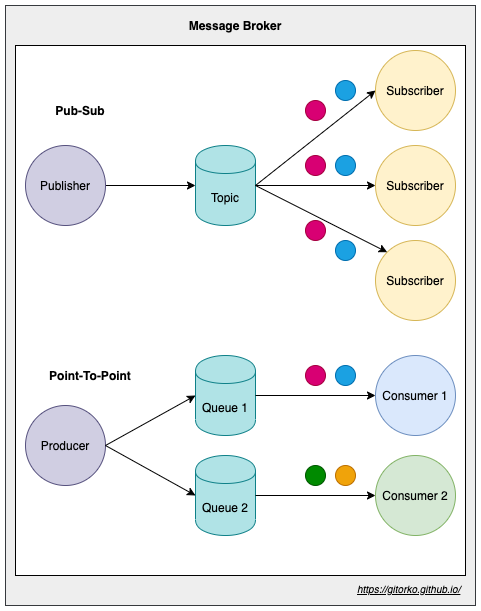

The diagram above was exported from draw.io. Its source (the exported page's mxGraphModel, read from the mxfile embedded in the PNG):
<mxGraphModel dx="1106" dy="852" grid="1" gridSize="10" guides="1" tooltips="1" connect="1" arrows="1" fold="1" page="1" pageScale="1" pageWidth="500" pageHeight="1200" math="0" shadow="0">
  <root>
    <mxCell id="0" />
    <mxCell id="1" parent="0" />
    <mxCell id="HzXYD27dp8x27XDzugOE-41" value="" style="rounded=0;whiteSpace=wrap;html=1;fillColor=#eeeeee;strokeColor=#36393d;" parent="1" vertex="1">
      <mxGeometry x="10" y="50" width="470" height="600" as="geometry" />
    </mxCell>
    <mxCell id="HzXYD27dp8x27XDzugOE-38" value="" style="rounded=0;whiteSpace=wrap;html=1;" parent="1" vertex="1">
      <mxGeometry x="20" y="90" width="450" height="530" as="geometry" />
    </mxCell>
    <mxCell id="HzXYD27dp8x27XDzugOE-3" style="edgeStyle=orthogonalEdgeStyle;rounded=0;orthogonalLoop=1;jettySize=auto;html=1;entryX=0;entryY=0.5;entryDx=0;entryDy=0;" parent="1" source="HzXYD27dp8x27XDzugOE-1" target="HzXYD27dp8x27XDzugOE-2" edge="1">
      <mxGeometry relative="1" as="geometry" />
    </mxCell>
    <mxCell id="HzXYD27dp8x27XDzugOE-1" value="Publisher" style="ellipse;whiteSpace=wrap;html=1;aspect=fixed;fillColor=#d0cee2;strokeColor=#56517e;" parent="1" vertex="1">
      <mxGeometry x="30" y="190" width="80" height="80" as="geometry" />
    </mxCell>
    <mxCell id="HzXYD27dp8x27XDzugOE-2" value="Topic" style="shape=cylinder;whiteSpace=wrap;html=1;boundedLbl=1;backgroundOutline=1;fillColor=#b0e3e6;strokeColor=#0e8088;" parent="1" vertex="1">
      <mxGeometry x="200" y="190" width="60" height="80" as="geometry" />
    </mxCell>
    <mxCell id="HzXYD27dp8x27XDzugOE-4" value="Subscriber" style="ellipse;whiteSpace=wrap;html=1;aspect=fixed;fillColor=#fff2cc;strokeColor=#d6b656;" parent="1" vertex="1">
      <mxGeometry x="380" y="95" width="80" height="80" as="geometry" />
    </mxCell>
    <mxCell id="HzXYD27dp8x27XDzugOE-5" value="Subscriber" style="ellipse;whiteSpace=wrap;html=1;aspect=fixed;fillColor=#fff2cc;strokeColor=#d6b656;" parent="1" vertex="1">
      <mxGeometry x="380" y="190" width="80" height="80" as="geometry" />
    </mxCell>
    <mxCell id="HzXYD27dp8x27XDzugOE-6" value="Subscriber" style="ellipse;whiteSpace=wrap;html=1;aspect=fixed;fillColor=#fff2cc;strokeColor=#d6b656;" parent="1" vertex="1">
      <mxGeometry x="380" y="285" width="80" height="80" as="geometry" />
    </mxCell>
    <mxCell id="HzXYD27dp8x27XDzugOE-7" value="" style="endArrow=classic;html=1;exitX=1;exitY=0.5;exitDx=0;exitDy=0;entryX=0;entryY=0;entryDx=0;entryDy=0;" parent="1" source="HzXYD27dp8x27XDzugOE-2" target="HzXYD27dp8x27XDzugOE-6" edge="1">
      <mxGeometry width="50" height="50" relative="1" as="geometry">
        <mxPoint x="330" y="340" as="sourcePoint" />
        <mxPoint x="380" y="290" as="targetPoint" />
      </mxGeometry>
    </mxCell>
    <mxCell id="HzXYD27dp8x27XDzugOE-8" value="" style="endArrow=classic;html=1;exitX=1;exitY=0.5;exitDx=0;exitDy=0;entryX=0;entryY=0.5;entryDx=0;entryDy=0;" parent="1" source="HzXYD27dp8x27XDzugOE-2" target="HzXYD27dp8x27XDzugOE-5" edge="1">
      <mxGeometry width="50" height="50" relative="1" as="geometry">
        <mxPoint x="300" y="240" as="sourcePoint" />
        <mxPoint x="401.71572875253787" y="306.71572875253787" as="targetPoint" />
      </mxGeometry>
    </mxCell>
    <mxCell id="HzXYD27dp8x27XDzugOE-9" value="" style="endArrow=classic;html=1;entryX=0;entryY=0.5;entryDx=0;entryDy=0;exitX=1;exitY=0.5;exitDx=0;exitDy=0;" parent="1" source="HzXYD27dp8x27XDzugOE-2" target="HzXYD27dp8x27XDzugOE-4" edge="1">
      <mxGeometry width="50" height="50" relative="1" as="geometry">
        <mxPoint x="290" y="230" as="sourcePoint" />
        <mxPoint x="411.71572875253787" y="316.71572875253787" as="targetPoint" />
      </mxGeometry>
    </mxCell>
    <mxCell id="HzXYD27dp8x27XDzugOE-10" value="" style="ellipse;whiteSpace=wrap;html=1;aspect=fixed;fillColor=#1ba1e2;strokeColor=#006EAF;fontColor=#ffffff;" parent="1" vertex="1">
      <mxGeometry x="340" y="200" width="20" height="20" as="geometry" />
    </mxCell>
    <mxCell id="HzXYD27dp8x27XDzugOE-11" value="" style="ellipse;whiteSpace=wrap;html=1;aspect=fixed;fillColor=#1ba1e2;strokeColor=#006EAF;fontColor=#ffffff;" parent="1" vertex="1">
      <mxGeometry x="340" y="285" width="20" height="20" as="geometry" />
    </mxCell>
    <mxCell id="HzXYD27dp8x27XDzugOE-13" value="" style="ellipse;whiteSpace=wrap;html=1;aspect=fixed;fillColor=#1ba1e2;strokeColor=#006EAF;fontColor=#ffffff;" parent="1" vertex="1">
      <mxGeometry x="340" y="125" width="20" height="20" as="geometry" />
    </mxCell>
    <mxCell id="HzXYD27dp8x27XDzugOE-15" value="Producer" style="ellipse;whiteSpace=wrap;html=1;aspect=fixed;fillColor=#d0cee2;strokeColor=#56517e;" parent="1" vertex="1">
      <mxGeometry x="30" y="450" width="80" height="80" as="geometry" />
    </mxCell>
    <mxCell id="HzXYD27dp8x27XDzugOE-16" value="Queue 1" style="shape=cylinder;whiteSpace=wrap;html=1;boundedLbl=1;backgroundOutline=1;fillColor=#b0e3e6;strokeColor=#0e8088;" parent="1" vertex="1">
      <mxGeometry x="200" y="400" width="60" height="80" as="geometry" />
    </mxCell>
    <mxCell id="HzXYD27dp8x27XDzugOE-18" value="Consumer 1" style="ellipse;whiteSpace=wrap;html=1;aspect=fixed;fillColor=#dae8fc;strokeColor=#6c8ebf;" parent="1" vertex="1">
      <mxGeometry x="380" y="400" width="80" height="80" as="geometry" />
    </mxCell>
    <mxCell id="HzXYD27dp8x27XDzugOE-21" value="" style="endArrow=classic;html=1;exitX=1;exitY=0.5;exitDx=0;exitDy=0;entryX=0;entryY=0.5;entryDx=0;entryDy=0;" parent="1" source="HzXYD27dp8x27XDzugOE-16" target="HzXYD27dp8x27XDzugOE-18" edge="1">
      <mxGeometry width="50" height="50" relative="1" as="geometry">
        <mxPoint x="300" y="450" as="sourcePoint" />
        <mxPoint x="401.71572875253787" y="516.7157287525379" as="targetPoint" />
      </mxGeometry>
    </mxCell>
    <mxCell id="HzXYD27dp8x27XDzugOE-23" value="" style="ellipse;whiteSpace=wrap;html=1;aspect=fixed;fillColor=#1ba1e2;strokeColor=#006EAF;fontColor=#ffffff;" parent="1" vertex="1">
      <mxGeometry x="340" y="410" width="20" height="20" as="geometry" />
    </mxCell>
    <mxCell id="HzXYD27dp8x27XDzugOE-26" value="" style="ellipse;whiteSpace=wrap;html=1;aspect=fixed;fillColor=#d80073;strokeColor=#A50040;fontColor=#ffffff;" parent="1" vertex="1">
      <mxGeometry x="310" y="265" width="20" height="20" as="geometry" />
    </mxCell>
    <mxCell id="HzXYD27dp8x27XDzugOE-27" value="" style="ellipse;whiteSpace=wrap;html=1;aspect=fixed;fillColor=#d80073;strokeColor=#A50040;fontColor=#ffffff;" parent="1" vertex="1">
      <mxGeometry x="310" y="200" width="20" height="20" as="geometry" />
    </mxCell>
    <mxCell id="HzXYD27dp8x27XDzugOE-28" value="" style="ellipse;whiteSpace=wrap;html=1;aspect=fixed;fillColor=#d80073;strokeColor=#A50040;fontColor=#ffffff;" parent="1" vertex="1">
      <mxGeometry x="310" y="145" width="20" height="20" as="geometry" />
    </mxCell>
    <mxCell id="HzXYD27dp8x27XDzugOE-29" value="" style="ellipse;whiteSpace=wrap;html=1;aspect=fixed;fillColor=#d80073;strokeColor=#A50040;fontColor=#ffffff;" parent="1" vertex="1">
      <mxGeometry x="310" y="410" width="20" height="20" as="geometry" />
    </mxCell>
    <mxCell id="HzXYD27dp8x27XDzugOE-31" value="Queue 2" style="shape=cylinder;whiteSpace=wrap;html=1;boundedLbl=1;backgroundOutline=1;fillColor=#b0e3e6;strokeColor=#0e8088;" parent="1" vertex="1">
      <mxGeometry x="200" y="500" width="60" height="80" as="geometry" />
    </mxCell>
    <mxCell id="HzXYD27dp8x27XDzugOE-32" value="Consumer 2" style="ellipse;whiteSpace=wrap;html=1;aspect=fixed;fillColor=#d5e8d4;strokeColor=#82b366;" parent="1" vertex="1">
      <mxGeometry x="380" y="500" width="80" height="80" as="geometry" />
    </mxCell>
    <mxCell id="HzXYD27dp8x27XDzugOE-33" value="" style="endArrow=classic;html=1;exitX=1;exitY=0.5;exitDx=0;exitDy=0;entryX=0;entryY=0.5;entryDx=0;entryDy=0;" parent="1" source="HzXYD27dp8x27XDzugOE-31" target="HzXYD27dp8x27XDzugOE-32" edge="1">
      <mxGeometry width="50" height="50" relative="1" as="geometry">
        <mxPoint x="300" y="550" as="sourcePoint" />
        <mxPoint x="401.71572875253787" y="616.7157287525379" as="targetPoint" />
      </mxGeometry>
    </mxCell>
    <mxCell id="HzXYD27dp8x27XDzugOE-34" value="" style="ellipse;whiteSpace=wrap;html=1;aspect=fixed;fillColor=#f0a30a;strokeColor=#BD7000;fontColor=#ffffff;" parent="1" vertex="1">
      <mxGeometry x="340" y="510" width="20" height="20" as="geometry" />
    </mxCell>
    <mxCell id="HzXYD27dp8x27XDzugOE-35" value="" style="ellipse;whiteSpace=wrap;html=1;aspect=fixed;fillColor=#008a00;strokeColor=#005700;fontColor=#ffffff;" parent="1" vertex="1">
      <mxGeometry x="310" y="510" width="20" height="20" as="geometry" />
    </mxCell>
    <mxCell id="HzXYD27dp8x27XDzugOE-36" value="" style="endArrow=classic;html=1;entryX=0;entryY=0.5;entryDx=0;entryDy=0;exitX=1;exitY=0.5;exitDx=0;exitDy=0;" parent="1" source="HzXYD27dp8x27XDzugOE-15" target="HzXYD27dp8x27XDzugOE-16" edge="1">
      <mxGeometry width="50" height="50" relative="1" as="geometry">
        <mxPoint x="140" y="500" as="sourcePoint" />
        <mxPoint x="190" y="450" as="targetPoint" />
      </mxGeometry>
    </mxCell>
    <mxCell id="HzXYD27dp8x27XDzugOE-37" value="" style="endArrow=classic;html=1;entryX=0;entryY=0.5;entryDx=0;entryDy=0;exitX=1;exitY=0.5;exitDx=0;exitDy=0;" parent="1" source="HzXYD27dp8x27XDzugOE-15" target="HzXYD27dp8x27XDzugOE-31" edge="1">
      <mxGeometry width="50" height="50" relative="1" as="geometry">
        <mxPoint x="120" y="520" as="sourcePoint" />
        <mxPoint x="210" y="450" as="targetPoint" />
      </mxGeometry>
    </mxCell>
    <mxCell id="HzXYD27dp8x27XDzugOE-39" value="Point-To-Point" style="text;html=1;strokeColor=none;fillColor=none;align=center;verticalAlign=middle;whiteSpace=wrap;rounded=0;fontStyle=1" parent="1" vertex="1">
      <mxGeometry x="30" y="410" width="130" height="20" as="geometry" />
    </mxCell>
    <mxCell id="HzXYD27dp8x27XDzugOE-40" value="Pub-Sub" style="text;html=1;strokeColor=none;fillColor=none;align=center;verticalAlign=middle;whiteSpace=wrap;rounded=0;fontStyle=1" parent="1" vertex="1">
      <mxGeometry x="20" y="145" width="130" height="20" as="geometry" />
    </mxCell>
    <UserObject label="&lt;font style=&quot;font-size: 10px&quot;&gt;&lt;i&gt;&lt;u&gt;https://gitorko.github.io/&lt;/u&gt;&lt;/i&gt;&lt;/font&gt;" link="https://gitorko.github.io/" id="HzXYD27dp8x27XDzugOE-42">
      <mxCell style="text;html=1;" parent="1" vertex="1">
        <mxGeometry x="360" y="620" width="110" height="30" as="geometry" />
      </mxCell>
    </UserObject>
    <mxCell id="HzXYD27dp8x27XDzugOE-43" value="Message Broker" style="text;html=1;strokeColor=none;fillColor=none;align=center;verticalAlign=middle;whiteSpace=wrap;rounded=0;fontStyle=1" parent="1" vertex="1">
      <mxGeometry x="180" y="60" width="120" height="20" as="geometry" />
    </mxCell>
  </root>
</mxGraphModel>